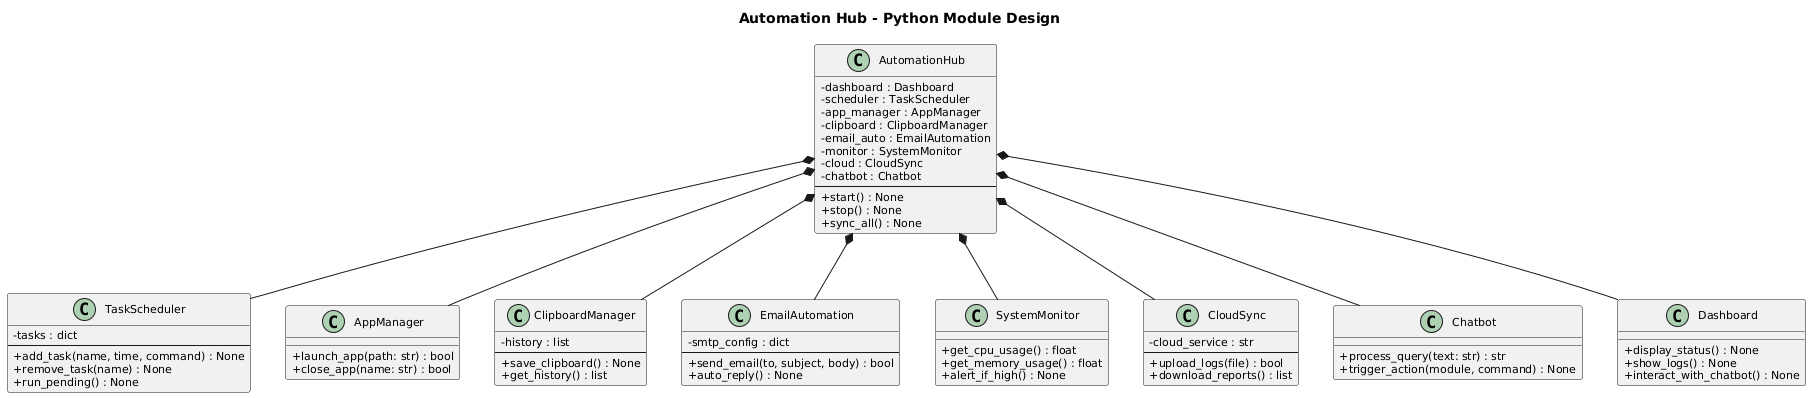

The diagram above was rendered by PlantUML. Its source (embedded in the PNG):
@startuml
title Automation Hub - Python Module Design

skinparam classAttributeIconSize 0
skinparam backgroundColor #FFFFFF
skinparam classFontSize 12
skinparam classAttributeFontSize 11
skinparam classOperationFontSize 11

' Core class
class AutomationHub {
    - dashboard : Dashboard
    - scheduler : TaskScheduler
    - app_manager : AppManager
    - clipboard : ClipboardManager
    - email_auto : EmailAutomation
    - monitor : SystemMonitor
    - cloud : CloudSync
    - chatbot : Chatbot
    --
    + start() : None
    + stop() : None
    + sync_all() : None
}

class TaskScheduler {
    - tasks : dict
    --
    + add_task(name, time, command) : None
    + remove_task(name) : None
    + run_pending() : None
}

class AppManager {
    + launch_app(path: str) : bool
    + close_app(name: str) : bool
}

class ClipboardManager {
    - history : list
    --
    + save_clipboard() : None
    + get_history() : list
}

class EmailAutomation {
    - smtp_config : dict
    --
    + send_email(to, subject, body) : bool
    + auto_reply() : None
}

class SystemMonitor {
    + get_cpu_usage() : float
    + get_memory_usage() : float
    + alert_if_high() : None
}

class CloudSync {
    - cloud_service : str
    --
    + upload_logs(file) : bool
    + download_reports() : list
}

class Chatbot {
    + process_query(text: str) : str
    + trigger_action(module, command) : None
}

class Dashboard {
    + display_status() : None
    + show_logs() : None
    + interact_with_chatbot() : None
}

AutomationHub *-- Dashboard
AutomationHub *-- TaskScheduler
AutomationHub *-- AppManager
AutomationHub *-- ClipboardManager
AutomationHub *-- EmailAutomation
AutomationHub *-- SystemMonitor
AutomationHub *-- CloudSync
AutomationHub *-- Chatbot
@enduml